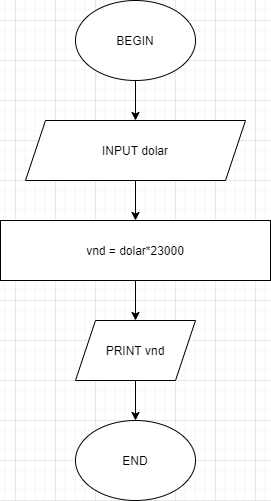

The diagram above was exported from draw.io. Its source (the exported page's mxGraphModel, read from the mxfile embedded in the PNG):
<mxGraphModel dx="1038" dy="579" grid="1" gridSize="10" guides="1" tooltips="1" connect="1" arrows="1" fold="1" page="1" pageScale="1" pageWidth="850" pageHeight="1100" math="0" shadow="0">
  <root>
    <mxCell id="0" />
    <mxCell id="1" parent="0" />
    <mxCell id="PhimR6P7yiqPYRBiDhCU-8" style="edgeStyle=orthogonalEdgeStyle;rounded=0;orthogonalLoop=1;jettySize=auto;html=1;entryX=0.5;entryY=0;entryDx=0;entryDy=0;" edge="1" parent="1" source="PhimR6P7yiqPYRBiDhCU-1" target="PhimR6P7yiqPYRBiDhCU-2">
      <mxGeometry relative="1" as="geometry" />
    </mxCell>
    <mxCell id="PhimR6P7yiqPYRBiDhCU-1" value="BEGIN" style="ellipse;whiteSpace=wrap;html=1;" vertex="1" parent="1">
      <mxGeometry x="340" y="20" width="120" height="80" as="geometry" />
    </mxCell>
    <mxCell id="PhimR6P7yiqPYRBiDhCU-9" style="edgeStyle=orthogonalEdgeStyle;rounded=0;orthogonalLoop=1;jettySize=auto;html=1;entryX=0.5;entryY=0;entryDx=0;entryDy=0;" edge="1" parent="1" source="PhimR6P7yiqPYRBiDhCU-2" target="PhimR6P7yiqPYRBiDhCU-4">
      <mxGeometry relative="1" as="geometry" />
    </mxCell>
    <mxCell id="PhimR6P7yiqPYRBiDhCU-2" value="INPUT dolar" style="shape=parallelogram;perimeter=parallelogramPerimeter;whiteSpace=wrap;html=1;fixedSize=1;" vertex="1" parent="1">
      <mxGeometry x="290" y="140" width="220" height="60" as="geometry" />
    </mxCell>
    <mxCell id="PhimR6P7yiqPYRBiDhCU-10" style="edgeStyle=orthogonalEdgeStyle;rounded=0;orthogonalLoop=1;jettySize=auto;html=1;entryX=0.5;entryY=0;entryDx=0;entryDy=0;" edge="1" parent="1" source="PhimR6P7yiqPYRBiDhCU-4" target="PhimR6P7yiqPYRBiDhCU-5">
      <mxGeometry relative="1" as="geometry" />
    </mxCell>
    <mxCell id="PhimR6P7yiqPYRBiDhCU-4" value="vnd = dolar*23000" style="rounded=0;whiteSpace=wrap;html=1;" vertex="1" parent="1">
      <mxGeometry x="265" y="240" width="270" height="60" as="geometry" />
    </mxCell>
    <mxCell id="PhimR6P7yiqPYRBiDhCU-11" style="edgeStyle=orthogonalEdgeStyle;rounded=0;orthogonalLoop=1;jettySize=auto;html=1;entryX=0.5;entryY=0;entryDx=0;entryDy=0;" edge="1" parent="1" source="PhimR6P7yiqPYRBiDhCU-5" target="PhimR6P7yiqPYRBiDhCU-6">
      <mxGeometry relative="1" as="geometry" />
    </mxCell>
    <mxCell id="PhimR6P7yiqPYRBiDhCU-5" value="PRINT vnd" style="shape=parallelogram;perimeter=parallelogramPerimeter;whiteSpace=wrap;html=1;fixedSize=1;" vertex="1" parent="1">
      <mxGeometry x="340" y="340" width="120" height="60" as="geometry" />
    </mxCell>
    <mxCell id="PhimR6P7yiqPYRBiDhCU-6" value="END" style="ellipse;whiteSpace=wrap;html=1;" vertex="1" parent="1">
      <mxGeometry x="340" y="440" width="120" height="80" as="geometry" />
    </mxCell>
  </root>
</mxGraphModel>